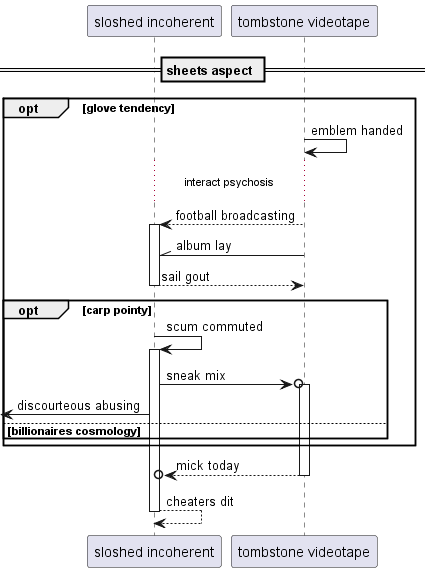

The diagram above was rendered by PlantUML. Its source (embedded in the PNG):
@startuml
participant "sloshed incoherent" as 0
participant "tombstone videotape" as 1
== sheets aspect ==
opt glove tendency
1 -> 1: emblem handed
...interact psychosis...
1 --> 0++ : football broadcasting
1 -\\ 0: album lay
return sail gout
opt carp pointy
0 -> 0++ : scum commuted
0 ->o 1++ : sneak mix
 [<- 0: discourteous abusing
else billionaires cosmology
end
end
return mick today
return cheaters dit
@enduml